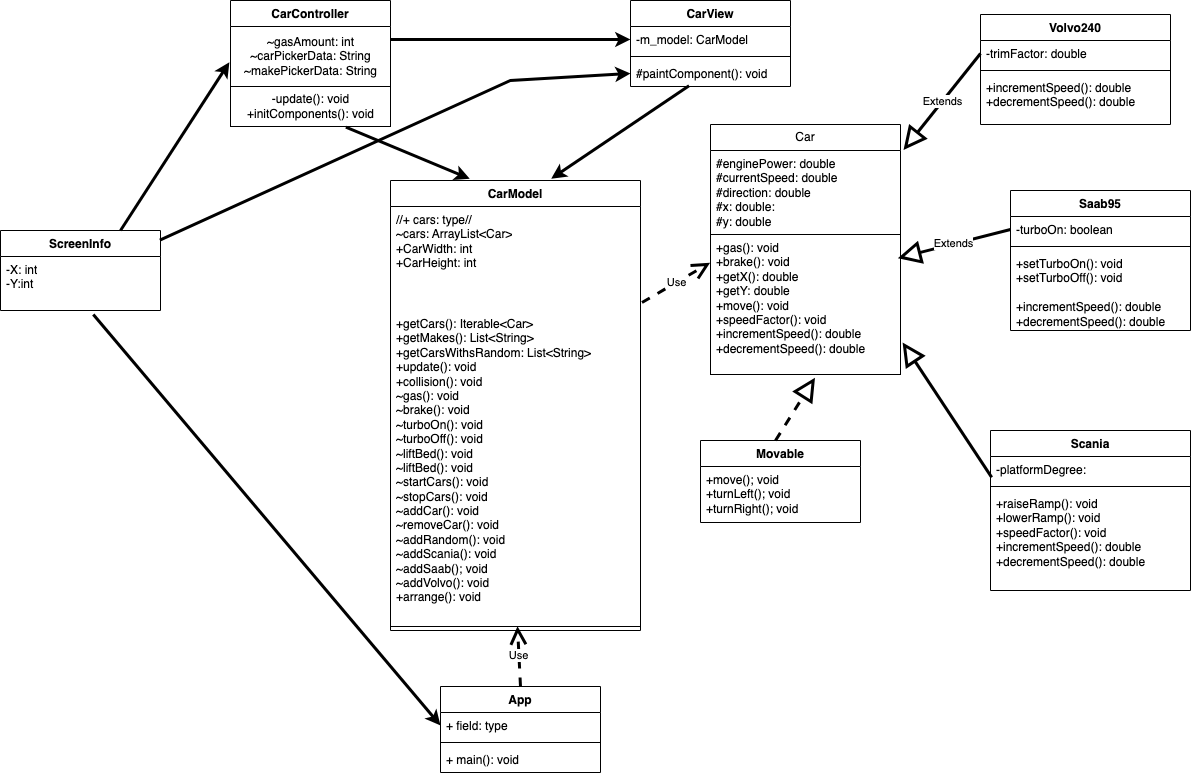

The diagram above was exported from draw.io. Its source (the exported page's mxGraphModel, read from the mxfile embedded in the PNG):
<mxGraphModel dx="2204" dy="949" grid="1" gridSize="10" guides="1" tooltips="1" connect="1" arrows="1" fold="1" page="1" pageScale="1" pageWidth="827" pageHeight="1169" math="0" shadow="0">
  <root>
    <mxCell id="0" />
    <mxCell id="1" parent="0" />
    <mxCell id="AixjMO5FTcXiUoa9ma76-12" value="Use" style="endArrow=open;endSize=12;dashed=1;html=1;rounded=0;entryX=-0.002;entryY=0.202;entryDx=0;entryDy=0;exitX=1.006;exitY=0.923;exitDx=0;exitDy=0;entryPerimeter=0;exitPerimeter=0;strokeWidth=3;" parent="1" source="AixjMO5FTcXiUoa9ma76-14" target="4Wrn5JLqxxsJ_QIWM8uT-32" edge="1">
      <mxGeometry width="160" relative="1" as="geometry">
        <mxPoint x="892.2923588039866" y="350" as="sourcePoint" />
        <mxPoint x="402.0799999999999" y="519.01" as="targetPoint" />
      </mxGeometry>
    </mxCell>
    <mxCell id="AixjMO5FTcXiUoa9ma76-13" value="CarModel" style="swimlane;fontStyle=1;align=center;verticalAlign=top;childLayout=stackLayout;horizontal=1;startSize=26;horizontalStack=0;resizeParent=1;resizeParentMax=0;resizeLast=0;collapsible=1;marginBottom=0;whiteSpace=wrap;html=1;" parent="1" vertex="1">
      <mxGeometry x="110" y="220" width="250" height="450" as="geometry" />
    </mxCell>
    <mxCell id="AixjMO5FTcXiUoa9ma76-14" value="//+ cars: type//&lt;br&gt;&lt;div&gt;~cars: ArrayList&amp;lt;Car&amp;gt;&lt;/div&gt;&lt;div&gt;+CarWidth: int&lt;/div&gt;&lt;div&gt;+CarHeight: int&amp;nbsp;&lt;/div&gt;" style="text;strokeColor=none;fillColor=none;align=left;verticalAlign=top;spacingLeft=4;spacingRight=4;overflow=hidden;rotatable=0;points=[[0,0.5],[1,0.5]];portConstraint=eastwest;whiteSpace=wrap;html=1;" parent="AixjMO5FTcXiUoa9ma76-13" vertex="1">
      <mxGeometry y="26" width="250" height="104" as="geometry" />
    </mxCell>
    <mxCell id="AixjMO5FTcXiUoa9ma76-16" value="+getCars(): Iterable&amp;lt;Car&amp;gt;&lt;br&gt;+getMakes(): List&amp;lt;String&amp;gt;&lt;br&gt;+getCarsWithsRandom: List&amp;lt;String&amp;gt;&lt;br&gt;+update(): void&lt;br&gt;+collision(): void&lt;br&gt;~gas(): void&lt;br&gt;~brake(): void&lt;br&gt;~turboOn(): void&lt;br&gt;~turboOff(): void&lt;br&gt;~liftBed(): void&lt;br&gt;~liftBed(): void&lt;br&gt;~startCars(): void&lt;br&gt;~stopCars(): void&lt;br&gt;~addCar(): void&lt;br&gt;~removeCar(): void&lt;br&gt;~addRandom(): void&lt;br&gt;~addScania(): void&lt;br&gt;~addSaab(); void&lt;br&gt;~addVolvo(): void&lt;br&gt;+arrange(): void" style="text;strokeColor=none;fillColor=none;align=left;verticalAlign=top;spacingLeft=4;spacingRight=4;overflow=hidden;rotatable=0;points=[[0,0.5],[1,0.5]];portConstraint=eastwest;whiteSpace=wrap;html=1;" parent="AixjMO5FTcXiUoa9ma76-13" vertex="1">
      <mxGeometry y="130" width="250" height="312" as="geometry" />
    </mxCell>
    <mxCell id="AixjMO5FTcXiUoa9ma76-15" value="" style="line;strokeWidth=1;fillColor=none;align=left;verticalAlign=middle;spacingTop=-1;spacingLeft=3;spacingRight=3;rotatable=0;labelPosition=right;points=[];portConstraint=eastwest;strokeColor=inherit;" parent="AixjMO5FTcXiUoa9ma76-13" vertex="1">
      <mxGeometry y="442" width="250" height="8" as="geometry" />
    </mxCell>
    <mxCell id="AixjMO5FTcXiUoa9ma76-22" value="App" style="swimlane;fontStyle=1;align=center;verticalAlign=top;childLayout=stackLayout;horizontal=1;startSize=26;horizontalStack=0;resizeParent=1;resizeParentMax=0;resizeLast=0;collapsible=1;marginBottom=0;whiteSpace=wrap;html=1;" parent="1" vertex="1">
      <mxGeometry x="160" y="726" width="160" height="86" as="geometry" />
    </mxCell>
    <mxCell id="AixjMO5FTcXiUoa9ma76-26" value="Use" style="endArrow=open;endSize=12;dashed=1;html=1;rounded=0;entryX=0.508;entryY=1.012;entryDx=0;entryDy=0;entryPerimeter=0;strokeWidth=3;" parent="AixjMO5FTcXiUoa9ma76-22" target="AixjMO5FTcXiUoa9ma76-16" edge="1">
      <mxGeometry width="160" relative="1" as="geometry">
        <mxPoint x="80" as="sourcePoint" />
        <mxPoint x="240" as="targetPoint" />
      </mxGeometry>
    </mxCell>
    <mxCell id="AixjMO5FTcXiUoa9ma76-23" value="+ field: type" style="text;strokeColor=none;fillColor=none;align=left;verticalAlign=top;spacingLeft=4;spacingRight=4;overflow=hidden;rotatable=0;points=[[0,0.5],[1,0.5]];portConstraint=eastwest;whiteSpace=wrap;html=1;" parent="AixjMO5FTcXiUoa9ma76-22" vertex="1">
      <mxGeometry y="26" width="160" height="26" as="geometry" />
    </mxCell>
    <mxCell id="AixjMO5FTcXiUoa9ma76-24" value="" style="line;strokeWidth=1;fillColor=none;align=left;verticalAlign=middle;spacingTop=-1;spacingLeft=3;spacingRight=3;rotatable=0;labelPosition=right;points=[];portConstraint=eastwest;strokeColor=inherit;" parent="AixjMO5FTcXiUoa9ma76-22" vertex="1">
      <mxGeometry y="52" width="160" height="8" as="geometry" />
    </mxCell>
    <mxCell id="AixjMO5FTcXiUoa9ma76-25" value="+ main(): void" style="text;strokeColor=none;fillColor=none;align=left;verticalAlign=top;spacingLeft=4;spacingRight=4;overflow=hidden;rotatable=0;points=[[0,0.5],[1,0.5]];portConstraint=eastwest;whiteSpace=wrap;html=1;" parent="AixjMO5FTcXiUoa9ma76-22" vertex="1">
      <mxGeometry y="60" width="160" height="26" as="geometry" />
    </mxCell>
    <mxCell id="NKeQ3adgcIaDJfaK40jC-2" value="CarView" style="swimlane;fontStyle=1;align=center;verticalAlign=top;childLayout=stackLayout;horizontal=1;startSize=26;horizontalStack=0;resizeParent=1;resizeParentMax=0;resizeLast=0;collapsible=1;marginBottom=0;whiteSpace=wrap;html=1;" parent="1" vertex="1">
      <mxGeometry x="350" y="40" width="160" height="86" as="geometry" />
    </mxCell>
    <mxCell id="NKeQ3adgcIaDJfaK40jC-3" value="-m_model: CarModel" style="text;strokeColor=none;fillColor=none;align=left;verticalAlign=top;spacingLeft=4;spacingRight=4;overflow=hidden;rotatable=0;points=[[0,0.5],[1,0.5]];portConstraint=eastwest;whiteSpace=wrap;html=1;" parent="NKeQ3adgcIaDJfaK40jC-2" vertex="1">
      <mxGeometry y="26" width="160" height="26" as="geometry" />
    </mxCell>
    <mxCell id="NKeQ3adgcIaDJfaK40jC-4" value="" style="line;strokeWidth=1;fillColor=none;align=left;verticalAlign=middle;spacingTop=-1;spacingLeft=3;spacingRight=3;rotatable=0;labelPosition=right;points=[];portConstraint=eastwest;strokeColor=inherit;" parent="NKeQ3adgcIaDJfaK40jC-2" vertex="1">
      <mxGeometry y="52" width="160" height="8" as="geometry" />
    </mxCell>
    <mxCell id="NKeQ3adgcIaDJfaK40jC-5" value="#paintComponent(): void" style="text;strokeColor=none;fillColor=none;align=left;verticalAlign=top;spacingLeft=4;spacingRight=4;overflow=hidden;rotatable=0;points=[[0,0.5],[1,0.5]];portConstraint=eastwest;whiteSpace=wrap;html=1;" parent="NKeQ3adgcIaDJfaK40jC-2" vertex="1">
      <mxGeometry y="60" width="160" height="26" as="geometry" />
    </mxCell>
    <mxCell id="4Wrn5JLqxxsJ_QIWM8uT-10" value="" style="endArrow=classic;html=1;rounded=0;exitX=0.366;exitY=0.975;exitDx=0;exitDy=0;exitPerimeter=0;entryX=0.643;entryY=-0.004;entryDx=0;entryDy=0;entryPerimeter=0;strokeWidth=3;" edge="1" parent="1" source="NKeQ3adgcIaDJfaK40jC-5" target="AixjMO5FTcXiUoa9ma76-13">
      <mxGeometry width="50" height="50" relative="1" as="geometry">
        <mxPoint x="320" y="220" as="sourcePoint" />
        <mxPoint x="370" y="170" as="targetPoint" />
      </mxGeometry>
    </mxCell>
    <mxCell id="4Wrn5JLqxxsJ_QIWM8uT-11" value="" style="endArrow=classic;html=1;rounded=0;exitX=0.721;exitY=1.018;exitDx=0;exitDy=0;exitPerimeter=0;entryX=0.317;entryY=-0.004;entryDx=0;entryDy=0;entryPerimeter=0;strokeWidth=3;" edge="1" parent="1" source="4Wrn5JLqxxsJ_QIWM8uT-41" target="AixjMO5FTcXiUoa9ma76-13">
      <mxGeometry width="50" height="50" relative="1" as="geometry">
        <mxPoint x="34.63999999999987" y="141.68000000000006" as="sourcePoint" />
        <mxPoint x="120" y="290" as="targetPoint" />
      </mxGeometry>
    </mxCell>
    <mxCell id="4Wrn5JLqxxsJ_QIWM8uT-12" value="" style="endArrow=classic;html=1;rounded=0;exitX=1;exitY=0.5;exitDx=0;exitDy=0;entryX=0;entryY=0.5;entryDx=0;entryDy=0;strokeWidth=3;" edge="1" parent="1" target="NKeQ3adgcIaDJfaK40jC-3">
      <mxGeometry width="50" height="50" relative="1" as="geometry">
        <mxPoint x="110" y="79.00000000000011" as="sourcePoint" />
        <mxPoint x="283" y="310" as="targetPoint" />
      </mxGeometry>
    </mxCell>
    <mxCell id="4Wrn5JLqxxsJ_QIWM8uT-13" value="Volvo240" style="swimlane;fontStyle=1;align=center;verticalAlign=top;childLayout=stackLayout;horizontal=1;startSize=26;horizontalStack=0;resizeParent=1;resizeParentMax=0;resizeLast=0;collapsible=1;marginBottom=0;whiteSpace=wrap;html=1;" vertex="1" parent="1">
      <mxGeometry x="700" y="54" width="190" height="110" as="geometry" />
    </mxCell>
    <mxCell id="4Wrn5JLqxxsJ_QIWM8uT-14" value="-trimFactor: double" style="text;strokeColor=none;fillColor=none;align=left;verticalAlign=top;spacingLeft=4;spacingRight=4;overflow=hidden;rotatable=0;points=[[0,0.5],[1,0.5]];portConstraint=eastwest;whiteSpace=wrap;html=1;" vertex="1" parent="4Wrn5JLqxxsJ_QIWM8uT-13">
      <mxGeometry y="26" width="190" height="26" as="geometry" />
    </mxCell>
    <mxCell id="4Wrn5JLqxxsJ_QIWM8uT-15" value="" style="line;strokeWidth=1;fillColor=none;align=left;verticalAlign=middle;spacingTop=-1;spacingLeft=3;spacingRight=3;rotatable=0;labelPosition=right;points=[];portConstraint=eastwest;strokeColor=inherit;" vertex="1" parent="4Wrn5JLqxxsJ_QIWM8uT-13">
      <mxGeometry y="52" width="190" height="8" as="geometry" />
    </mxCell>
    <mxCell id="4Wrn5JLqxxsJ_QIWM8uT-16" value="&lt;div&gt;+incrementSpeed(): double&lt;/div&gt;+decrementSpeed(): double" style="text;strokeColor=none;fillColor=none;align=left;verticalAlign=top;spacingLeft=4;spacingRight=4;overflow=hidden;rotatable=0;points=[[0,0.5],[1,0.5]];portConstraint=eastwest;whiteSpace=wrap;html=1;" vertex="1" parent="4Wrn5JLqxxsJ_QIWM8uT-13">
      <mxGeometry y="60" width="190" height="50" as="geometry" />
    </mxCell>
    <mxCell id="4Wrn5JLqxxsJ_QIWM8uT-17" value="Saab95" style="swimlane;fontStyle=1;align=center;verticalAlign=top;childLayout=stackLayout;horizontal=1;startSize=26;horizontalStack=0;resizeParent=1;resizeParentMax=0;resizeLast=0;collapsible=1;marginBottom=0;whiteSpace=wrap;html=1;" vertex="1" parent="1">
      <mxGeometry x="730" y="230" width="180" height="140" as="geometry" />
    </mxCell>
    <mxCell id="4Wrn5JLqxxsJ_QIWM8uT-18" value="-turboOn: boolean" style="text;strokeColor=none;fillColor=none;align=left;verticalAlign=top;spacingLeft=4;spacingRight=4;overflow=hidden;rotatable=0;points=[[0,0.5],[1,0.5]];portConstraint=eastwest;whiteSpace=wrap;html=1;" vertex="1" parent="4Wrn5JLqxxsJ_QIWM8uT-17">
      <mxGeometry y="26" width="180" height="26" as="geometry" />
    </mxCell>
    <mxCell id="4Wrn5JLqxxsJ_QIWM8uT-19" value="" style="line;strokeWidth=1;fillColor=none;align=left;verticalAlign=middle;spacingTop=-1;spacingLeft=3;spacingRight=3;rotatable=0;labelPosition=right;points=[];portConstraint=eastwest;strokeColor=inherit;" vertex="1" parent="4Wrn5JLqxxsJ_QIWM8uT-17">
      <mxGeometry y="52" width="180" height="8" as="geometry" />
    </mxCell>
    <mxCell id="4Wrn5JLqxxsJ_QIWM8uT-20" value="&lt;div&gt;+setTurboOn(): void&lt;/div&gt;&lt;div&gt;+setTurboOff(): void&lt;br&gt;&lt;/div&gt;&lt;div&gt;&lt;br&gt;&lt;/div&gt;&lt;div&gt;+incrementSpeed(): double&lt;/div&gt;+decrementSpeed(): double" style="text;strokeColor=none;fillColor=none;align=left;verticalAlign=top;spacingLeft=4;spacingRight=4;overflow=hidden;rotatable=0;points=[[0,0.5],[1,0.5]];portConstraint=eastwest;whiteSpace=wrap;html=1;" vertex="1" parent="4Wrn5JLqxxsJ_QIWM8uT-17">
      <mxGeometry y="60" width="180" height="80" as="geometry" />
    </mxCell>
    <mxCell id="4Wrn5JLqxxsJ_QIWM8uT-21" value="Scania" style="swimlane;fontStyle=1;align=center;verticalAlign=top;childLayout=stackLayout;horizontal=1;startSize=26;horizontalStack=0;resizeParent=1;resizeParentMax=0;resizeLast=0;collapsible=1;marginBottom=0;whiteSpace=wrap;html=1;" vertex="1" parent="1">
      <mxGeometry x="710" y="470" width="200" height="160" as="geometry" />
    </mxCell>
    <mxCell id="r6XyWNrrng6jeRXE-xPr-17" value="-platformDegree:" style="text;strokeColor=none;fillColor=none;align=left;verticalAlign=top;spacingLeft=4;spacingRight=4;overflow=hidden;rotatable=0;points=[[0,0.5],[1,0.5]];portConstraint=eastwest;whiteSpace=wrap;html=1;" vertex="1" parent="4Wrn5JLqxxsJ_QIWM8uT-21">
      <mxGeometry y="26" width="200" height="26" as="geometry" />
    </mxCell>
    <mxCell id="4Wrn5JLqxxsJ_QIWM8uT-23" value="" style="line;strokeWidth=1;fillColor=none;align=left;verticalAlign=middle;spacingTop=-1;spacingLeft=3;spacingRight=3;rotatable=0;labelPosition=right;points=[];portConstraint=eastwest;strokeColor=inherit;" vertex="1" parent="4Wrn5JLqxxsJ_QIWM8uT-21">
      <mxGeometry y="52" width="200" height="8" as="geometry" />
    </mxCell>
    <mxCell id="4Wrn5JLqxxsJ_QIWM8uT-24" value="&lt;div&gt;+raiseRamp(): void&lt;/div&gt;&lt;div&gt;+lowerRamp(): void&lt;/div&gt;&lt;div&gt;+speedFactor(): void&lt;/div&gt;&lt;div&gt;+incrementSpeed(): double&lt;/div&gt;&lt;div&gt;+decrementSpeed(): double&lt;br&gt;&lt;/div&gt;" style="text;strokeColor=none;fillColor=none;align=left;verticalAlign=top;spacingLeft=4;spacingRight=4;overflow=hidden;rotatable=0;points=[[0,0.5],[1,0.5]];portConstraint=eastwest;whiteSpace=wrap;html=1;" vertex="1" parent="4Wrn5JLqxxsJ_QIWM8uT-21">
      <mxGeometry y="60" width="200" height="100" as="geometry" />
    </mxCell>
    <mxCell id="4Wrn5JLqxxsJ_QIWM8uT-25" value="" style="endArrow=block;endSize=16;endFill=0;html=1;rounded=0;entryX=1.011;entryY=0.771;entryDx=0;entryDy=0;entryPerimeter=0;strokeWidth=3;exitX=0.006;exitY=0.8;exitDx=0;exitDy=0;exitPerimeter=0;" edge="1" parent="1" source="r6XyWNrrng6jeRXE-xPr-17" target="4Wrn5JLqxxsJ_QIWM8uT-32">
      <mxGeometry x="-0.2608" y="-120" width="160" relative="1" as="geometry">
        <mxPoint x="630" y="609" as="sourcePoint" />
        <mxPoint x="603.23" y="411.00800000000004" as="targetPoint" />
        <mxPoint as="offset" />
      </mxGeometry>
    </mxCell>
    <mxCell id="4Wrn5JLqxxsJ_QIWM8uT-26" value="Extends" style="endArrow=block;endSize=16;endFill=0;html=1;rounded=0;exitX=0;exitY=0.5;exitDx=0;exitDy=0;entryX=0.986;entryY=0.169;entryDx=0;entryDy=0;entryPerimeter=0;strokeWidth=3;" edge="1" parent="1" source="4Wrn5JLqxxsJ_QIWM8uT-18" target="4Wrn5JLqxxsJ_QIWM8uT-32">
      <mxGeometry x="0.0013" width="160" relative="1" as="geometry">
        <mxPoint x="660" y="544" as="sourcePoint" />
        <mxPoint x="560" y="514.5" as="targetPoint" />
        <mxPoint as="offset" />
      </mxGeometry>
    </mxCell>
    <mxCell id="4Wrn5JLqxxsJ_QIWM8uT-28" value="Extends" style="endArrow=block;endSize=16;endFill=0;html=1;rounded=0;exitX=0;exitY=0.5;exitDx=0;exitDy=0;strokeWidth=3;entryX=1.016;entryY=0.102;entryDx=0;entryDy=0;entryPerimeter=0;" edge="1" parent="1" source="4Wrn5JLqxxsJ_QIWM8uT-14" target="4Wrn5JLqxxsJ_QIWM8uT-30">
      <mxGeometry x="0.0013" width="160" relative="1" as="geometry">
        <mxPoint x="650" y="503" as="sourcePoint" />
        <mxPoint x="570" y="380" as="targetPoint" />
        <mxPoint as="offset" />
      </mxGeometry>
    </mxCell>
    <mxCell id="r6XyWNrrng6jeRXE-xPr-2" value="Movable" style="swimlane;fontStyle=1;align=center;verticalAlign=top;childLayout=stackLayout;horizontal=1;startSize=26;horizontalStack=0;resizeParent=1;resizeParentMax=0;resizeLast=0;collapsible=1;marginBottom=0;whiteSpace=wrap;html=1;" vertex="1" parent="1">
      <mxGeometry x="420" y="480" width="160" height="82" as="geometry" />
    </mxCell>
    <mxCell id="r6XyWNrrng6jeRXE-xPr-5" value="&lt;div&gt;+move(); void&lt;/div&gt;&lt;div&gt;+turnLeft(); void&lt;/div&gt;&lt;div&gt;+turnRight(); void&lt;/div&gt;" style="text;strokeColor=none;fillColor=none;align=left;verticalAlign=top;spacingLeft=4;spacingRight=4;overflow=hidden;rotatable=0;points=[[0,0.5],[1,0.5]];portConstraint=eastwest;whiteSpace=wrap;html=1;" vertex="1" parent="r6XyWNrrng6jeRXE-xPr-2">
      <mxGeometry y="26" width="160" height="56" as="geometry" />
    </mxCell>
    <mxCell id="r6XyWNrrng6jeRXE-xPr-6" value="ScreenInfo" style="swimlane;fontStyle=1;align=center;verticalAlign=top;childLayout=stackLayout;horizontal=1;startSize=26;horizontalStack=0;resizeParent=1;resizeParentMax=0;resizeLast=0;collapsible=1;marginBottom=0;whiteSpace=wrap;html=1;" vertex="1" parent="1">
      <mxGeometry x="-280" y="270" width="160" height="80" as="geometry" />
    </mxCell>
    <mxCell id="r6XyWNrrng6jeRXE-xPr-7" value="-X: int&lt;br&gt;-Y:int" style="text;strokeColor=none;fillColor=none;align=left;verticalAlign=top;spacingLeft=4;spacingRight=4;overflow=hidden;rotatable=0;points=[[0,0.5],[1,0.5]];portConstraint=eastwest;whiteSpace=wrap;html=1;" vertex="1" parent="r6XyWNrrng6jeRXE-xPr-6">
      <mxGeometry y="26" width="160" height="54" as="geometry" />
    </mxCell>
    <mxCell id="r6XyWNrrng6jeRXE-xPr-11" value="" style="endArrow=classic;html=1;rounded=0;exitX=0.75;exitY=0;exitDx=0;exitDy=0;strokeWidth=3;entryX=-0.007;entryY=0.595;entryDx=0;entryDy=0;entryPerimeter=0;" edge="1" parent="1" source="r6XyWNrrng6jeRXE-xPr-6" target="4Wrn5JLqxxsJ_QIWM8uT-38">
      <mxGeometry width="50" height="50" relative="1" as="geometry">
        <mxPoint x="45" y="140" as="sourcePoint" />
        <mxPoint x="95.11999999999989" y="141.12000000000012" as="targetPoint" />
      </mxGeometry>
    </mxCell>
    <mxCell id="r6XyWNrrng6jeRXE-xPr-12" value="" style="endArrow=classic;html=1;rounded=0;exitX=0.996;exitY=0.119;exitDx=0;exitDy=0;strokeWidth=3;exitPerimeter=0;entryX=0;entryY=0.5;entryDx=0;entryDy=0;" edge="1" parent="1" source="r6XyWNrrng6jeRXE-xPr-6" target="NKeQ3adgcIaDJfaK40jC-5">
      <mxGeometry width="50" height="50" relative="1" as="geometry">
        <mxPoint y="360" as="sourcePoint" />
        <mxPoint x="350" y="100" as="targetPoint" />
        <Array as="points">
          <mxPoint x="230" y="120" />
        </Array>
      </mxGeometry>
    </mxCell>
    <mxCell id="r6XyWNrrng6jeRXE-xPr-14" value="" style="endArrow=classic;html=1;rounded=0;exitX=0.58;exitY=1.075;exitDx=0;exitDy=0;exitPerimeter=0;entryX=0;entryY=0.5;entryDx=0;entryDy=0;strokeWidth=3;" edge="1" parent="1" source="r6XyWNrrng6jeRXE-xPr-7" target="AixjMO5FTcXiUoa9ma76-23">
      <mxGeometry width="50" height="50" relative="1" as="geometry">
        <mxPoint x="-40" y="438" as="sourcePoint" />
        <mxPoint x="136" y="782" as="targetPoint" />
      </mxGeometry>
    </mxCell>
    <mxCell id="r6XyWNrrng6jeRXE-xPr-16" value="&lt;br&gt;" style="endArrow=block;endSize=16;endFill=0;html=1;rounded=0;exitX=0.5;exitY=0;exitDx=0;exitDy=0;dashed=1;strokeWidth=3;entryX=0.55;entryY=1.023;entryDx=0;entryDy=0;entryPerimeter=0;" edge="1" parent="1" target="4Wrn5JLqxxsJ_QIWM8uT-32">
      <mxGeometry x="0.561" y="28" width="160" relative="1" as="geometry">
        <mxPoint x="495.03" y="480" as="sourcePoint" />
        <mxPoint x="504.97" y="408.03999999999996" as="targetPoint" />
        <mxPoint as="offset" />
      </mxGeometry>
    </mxCell>
    <mxCell id="-Vj_pZzVeyhU-iUuD7_o-1" value="&lt;div&gt;&lt;br&gt;&lt;/div&gt;" style="edgeLabel;html=1;align=center;verticalAlign=middle;resizable=0;points=[];" connectable="0" vertex="1" parent="r6XyWNrrng6jeRXE-xPr-16">
      <mxGeometry x="0.1022" y="3" relative="1" as="geometry">
        <mxPoint as="offset" />
      </mxGeometry>
    </mxCell>
    <mxCell id="4Wrn5JLqxxsJ_QIWM8uT-30" value="&lt;div&gt;Car&lt;/div&gt;" style="swimlane;fontStyle=0;childLayout=stackLayout;horizontal=1;startSize=26;fillColor=none;horizontalStack=0;resizeParent=1;resizeParentMax=0;resizeLast=0;collapsible=1;marginBottom=0;whiteSpace=wrap;html=1;" vertex="1" parent="1">
      <mxGeometry x="430" y="164" width="190" height="250" as="geometry" />
    </mxCell>
    <mxCell id="4Wrn5JLqxxsJ_QIWM8uT-31" value="&lt;div&gt;#enginePower: double&lt;/div&gt;&lt;div&gt;#currentSpeed: double&lt;/div&gt;&lt;div&gt;#direction: double&lt;/div&gt;&lt;div&gt;#x: double:&lt;/div&gt;&lt;div&gt;#y: double&lt;br&gt;&lt;/div&gt;" style="text;strokeColor=none;fillColor=none;align=left;verticalAlign=top;spacingLeft=4;spacingRight=4;overflow=hidden;rotatable=0;points=[[0,0.5],[1,0.5]];portConstraint=eastwest;whiteSpace=wrap;html=1;" vertex="1" parent="4Wrn5JLqxxsJ_QIWM8uT-30">
      <mxGeometry y="26" width="190" height="84" as="geometry" />
    </mxCell>
    <mxCell id="4Wrn5JLqxxsJ_QIWM8uT-32" value="&lt;div&gt;+gas(): void&lt;/div&gt;&lt;div&gt;+brake(): void&lt;/div&gt;&lt;div&gt;+getX(): double&lt;/div&gt;&lt;div&gt;+getY: double&lt;/div&gt;&lt;div&gt;+move(): void&lt;/div&gt;&lt;div&gt;+speedFactor(): void&lt;/div&gt;&lt;div&gt;+incrementSpeed(): double&lt;/div&gt;&lt;div&gt;+decrementSpeed(): double&lt;br&gt;&lt;/div&gt;" style="text;strokeColor=default;fillColor=none;align=left;verticalAlign=top;spacingLeft=4;spacingRight=4;overflow=hidden;rotatable=0;points=[[0,0.5],[1,0.5]];portConstraint=eastwest;whiteSpace=wrap;html=1;" vertex="1" parent="4Wrn5JLqxxsJ_QIWM8uT-30">
      <mxGeometry y="110" width="190" height="140" as="geometry" />
    </mxCell>
    <mxCell id="NKeQ3adgcIaDJfaK40jC-6" value="CarController" style="swimlane;fontStyle=1;align=center;verticalAlign=top;childLayout=stackLayout;horizontal=1;startSize=26;horizontalStack=0;resizeParent=1;resizeParentMax=0;resizeLast=0;collapsible=1;marginBottom=0;whiteSpace=wrap;html=1;" parent="1" vertex="1">
      <mxGeometry x="-50" y="40" width="160" height="126" as="geometry">
        <mxRectangle x="-50" y="40" width="120" height="30" as="alternateBounds" />
      </mxGeometry>
    </mxCell>
    <mxCell id="4Wrn5JLqxxsJ_QIWM8uT-38" value="~gasAmount: int&lt;br&gt;~carPickerData: String&lt;br&gt;~makePickerData: String" style="text;html=1;align=center;verticalAlign=middle;resizable=0;points=[];autosize=1;strokeColor=none;fillColor=none;" vertex="1" parent="NKeQ3adgcIaDJfaK40jC-6">
      <mxGeometry y="26" width="160" height="60" as="geometry" />
    </mxCell>
    <mxCell id="4Wrn5JLqxxsJ_QIWM8uT-41" value="-update(): void&lt;br&gt;+initComponents(): void" style="text;html=1;align=center;verticalAlign=middle;resizable=0;points=[];autosize=1;strokeColor=default;fillColor=none;" vertex="1" parent="NKeQ3adgcIaDJfaK40jC-6">
      <mxGeometry y="86" width="160" height="40" as="geometry" />
    </mxCell>
  </root>
</mxGraphModel>